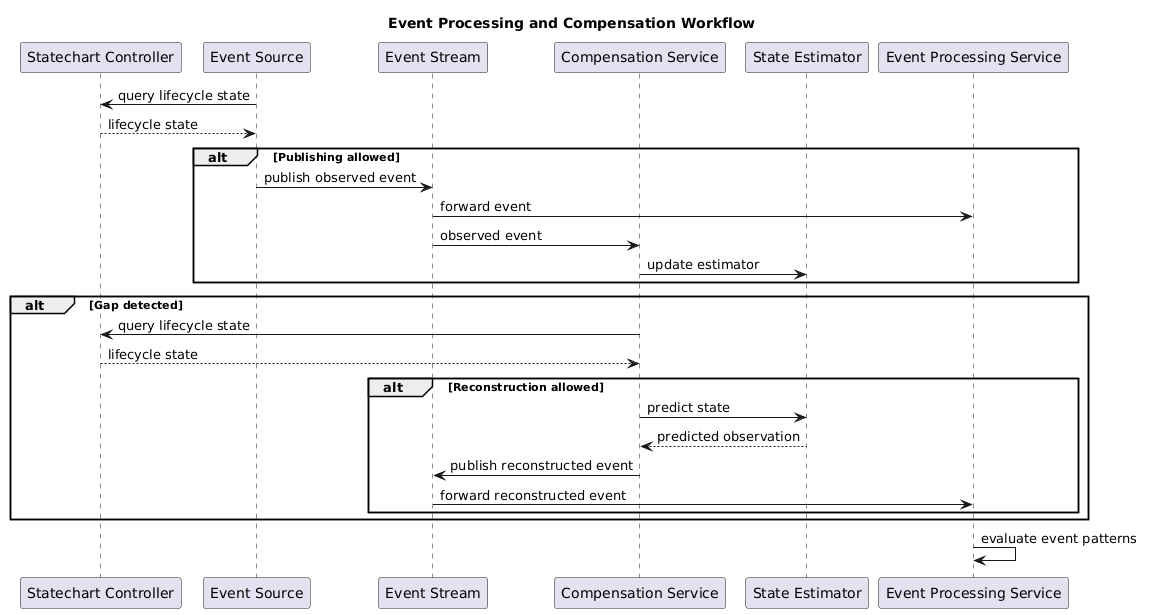

The diagram above was rendered by PlantUML. Its source (embedded in the PNG):
@startuml
title Event Processing and Compensation Workflow

participant "Statechart Controller" as SC
participant "Event Source" as ES
participant "Event Stream" as STREAM
participant "Compensation Service" as COMP
participant "State Estimator" as EST
participant "Event Processing Service" as EPS

ES -> SC : query lifecycle state
SC --> ES : lifecycle state

alt Publishing allowed
    ES -> STREAM : publish observed event
    STREAM -> EPS : forward event

    STREAM -> COMP : observed event
    COMP -> EST : update estimator
end

alt Gap detected
    COMP -> SC : query lifecycle state
    SC --> COMP : lifecycle state

    alt Reconstruction allowed
        COMP -> EST : predict state
        EST --> COMP : predicted observation
        COMP -> STREAM : publish reconstructed event
        STREAM -> EPS : forward reconstructed event
    end
end

EPS -> EPS : evaluate event patterns
@enduml